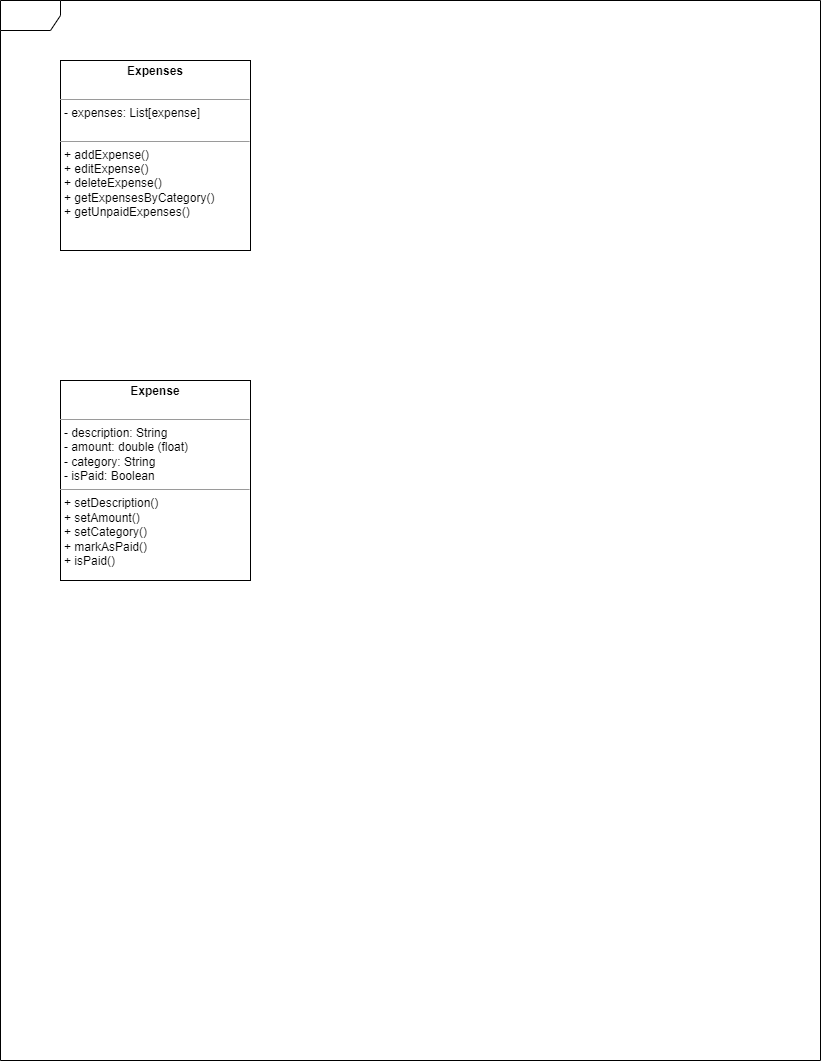

The diagram above was exported from draw.io. Its source (the exported page's mxGraphModel, read from the mxfile embedded in the PNG):
<mxGraphModel dx="1218" dy="1049" grid="1" gridSize="10" guides="1" tooltips="1" connect="1" arrows="1" fold="1" page="1" pageScale="1" pageWidth="850" pageHeight="1100" background="none" math="0" shadow="0">
  <root>
    <mxCell id="0" />
    <mxCell id="1" parent="0" />
    <mxCell id="17acba5748e5396b-1" value="" style="shape=umlFrame;whiteSpace=wrap;html=1;rounded=0;shadow=0;comic=0;labelBackgroundColor=none;strokeWidth=1;fontFamily=Verdana;fontSize=10;align=center;" parent="1" vertex="1">
      <mxGeometry x="20" y="20" width="820" height="1060" as="geometry" />
    </mxCell>
    <mxCell id="5d2195bd80daf111-19" value="&lt;p style=&quot;margin:0px;margin-top:4px;text-align:center;&quot;&gt;&lt;b&gt;Expense&lt;/b&gt;&lt;br&gt;&lt;br&gt;&lt;/p&gt;&lt;hr size=&quot;1&quot;&gt;&lt;p style=&quot;margin:0px;margin-left:4px;&quot;&gt;- description: String&lt;br&gt;- amount: double (float)&lt;/p&gt;&lt;p style=&quot;margin:0px;margin-left:4px;&quot;&gt;- category: String&lt;/p&gt;&lt;p style=&quot;margin:0px;margin-left:4px;&quot;&gt;- isPaid: Boolean&lt;/p&gt;&lt;hr size=&quot;1&quot;&gt;&lt;p style=&quot;margin:0px;margin-left:4px;&quot;&gt;+ setDescription()&lt;br&gt;+ setAmount()&lt;/p&gt;&lt;p style=&quot;margin:0px;margin-left:4px;&quot;&gt;+ setCategory()&lt;/p&gt;&lt;p style=&quot;margin:0px;margin-left:4px;&quot;&gt;+ markAsPaid()&lt;/p&gt;&lt;p style=&quot;margin:0px;margin-left:4px;&quot;&gt;+ isPaid()&lt;/p&gt;&lt;p style=&quot;margin:0px;margin-left:4px;&quot;&gt;&lt;br&gt;&lt;/p&gt;" style="verticalAlign=top;align=left;overflow=fill;fontSize=12;fontFamily=Helvetica;html=1;rounded=0;shadow=0;comic=0;labelBackgroundColor=none;strokeWidth=1" parent="1" vertex="1">
      <mxGeometry x="80" y="400" width="190" height="200" as="geometry" />
    </mxCell>
    <mxCell id="IYv6FMi4RuMdCnhWdUIv-1" value="&lt;p style=&quot;margin:0px;margin-top:4px;text-align:center;&quot;&gt;&lt;b&gt;Expenses&lt;/b&gt;&lt;br&gt;&lt;br&gt;&lt;/p&gt;&lt;hr size=&quot;1&quot;&gt;&lt;p style=&quot;border-color: var(--border-color); margin: 0px 0px 0px 4px;&quot;&gt;- expenses: List[expense]&lt;/p&gt;&lt;p style=&quot;border-color: var(--border-color); margin: 0px 0px 0px 4px;&quot;&gt;&lt;br&gt;&lt;/p&gt;&lt;hr size=&quot;1&quot;&gt;&lt;p style=&quot;border-color: var(--border-color); margin: 0px 0px 0px 4px;&quot;&gt;+ addExpense()&lt;br style=&quot;border-color: var(--border-color);&quot;&gt;+ editExpense()&lt;/p&gt;&lt;p style=&quot;border-color: var(--border-color); margin: 0px 0px 0px 4px;&quot;&gt;+ deleteExpense()&lt;/p&gt;&lt;p style=&quot;border-color: var(--border-color); margin: 0px 0px 0px 4px;&quot;&gt;+ getExpensesByCategory()&lt;/p&gt;&lt;p style=&quot;border-color: var(--border-color); margin: 0px 0px 0px 4px;&quot;&gt;+ getUnpaidExpenses()&lt;/p&gt;" style="verticalAlign=top;align=left;overflow=fill;fontSize=12;fontFamily=Helvetica;html=1;rounded=0;shadow=0;comic=0;labelBackgroundColor=none;strokeWidth=1" parent="1" vertex="1">
      <mxGeometry x="80" y="80" width="190" height="190" as="geometry" />
    </mxCell>
  </root>
</mxGraphModel>